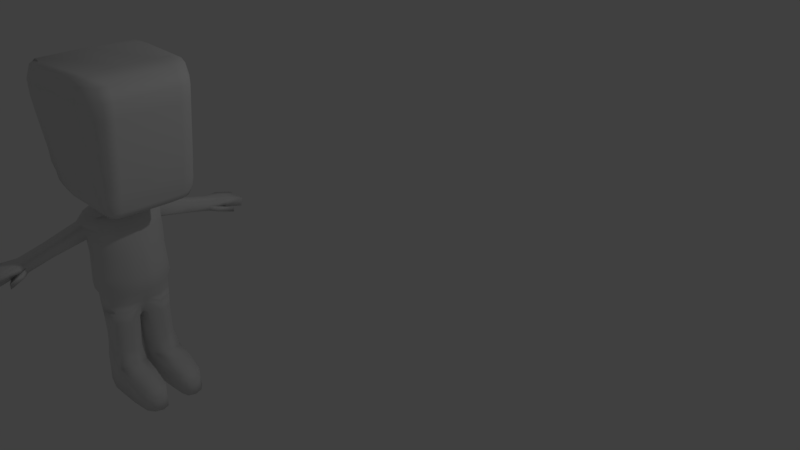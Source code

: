 # Source: BaseModel.blend  (saved by Blender 2.78.0; exported with 4.5.12 LTS)
import bpy
from mathutils import Matrix  # noqa: F401  (used for matrix-valued properties, if any)

bpy.ops.wm.read_factory_settings(use_empty=True)
scene = bpy.context.scene
scene.name = 'Scene'

# ---- collections
col_collection_1 = bpy.data.collections.new('Collection 1'); scene.collection.children.link(col_collection_1)

# ---- world
world_world = bpy.data.worlds.new('World'); scene.world = world_world
world_world.color = (0.05088, 0.05088, 0.05088)
world_world.use_sun_shadow = False
world_world.sun_shadow_jitter_overblur = 0.0
world_world.cycles.sampling_method = 'MANUAL'

# ---- cameras
cam_camera = bpy.data.cameras.new('Camera')
cam_camera.clip_end = 100.0
cam_camera.lens = 35.0
cam_camera.sensor_width = 32.0
cam_camera.sensor_height = 18.0
cam_camera.ortho_scale = 7.314
cam_camera.dof.focus_distance = 0.0
cam_camera.dof.aperture_fstop = 128.0

# ---- lights
light_lamp = bpy.data.lights.new('Lamp', 'POINT')
light_lamp.transmission_factor = 0.0
light_lamp.cutoff_distance = 30.0
light_lamp.energy = 100.0
light_lamp.shadow_buffer_clip_start = 1.001
light_lamp.shadow_soft_size = 0.1
light_lamp.shadow_maximum_resolution = 0.006
light_lamp.use_absolute_resolution = True

# ---- meshes
me_cylinder_001 = bpy.data.meshes.new('Cylinder.001')
me_cylinder_001.from_pydata([(-2.132e-08, 1.251, -3.227), (-2.044e-08, 1.256, -2.64), (0.648, 1.083, -3.227), (0.4873, 1.081, -2.64), (0.8425, 0.6777, -3.227), (0.6892, 0.6605, -2.64), (0.648, 0.2721, -3.227), (0.4873, 0.2396, -2.64), (-7.938e-08, 0.1041, -3.227), (-8.069e-08, 0.0653, -2.64), (-0.5588, 0.1755, -3.227), (-0.4873, 0.2396, -2.64), (-0.7533, 0.6777, -3.227), (-0.6892, 0.6605, -2.64), (-0.5588, 1.237, -3.227), (-0.4873, 1.081, -2.64), (0.4574, 1.064, -2.139), (-0.02987, 1.239, -2.139), (0.6593, 0.6433, -2.139), (0.4574, 0.2224, -2.139), (-0.02987, 0.0481, -2.139), (-0.5172, 0.2224, -2.139), (-0.719, 0.6433, -2.139), (-0.5172, 1.064, -2.139), (0.5229, 1.061, -1.388), (-2.035e-08, 1.248, -1.388), (0.7395, 0.6089, -1.388), (0.7555, 0.1853, -1.388), (-8.431e-08, 0.0, -1.388), (-0.5229, 0.1573, -1.388), (-0.7395, 0.6089, -1.388), (-0.5229, 1.061, -1.388), (0.5471, 1.081, -0.9364), (-2.164e-08, 1.277, -0.9364), (1.059, 0.6088, -0.9364), (0.8484, 0.1362, -0.9364), (-0.6042, 0.1362, -0.9364), (-0.7738, 0.6088, -0.9364), (-0.5471, 1.081, -0.9364), (1.059, 0.6088, -0.9364), (0.5471, 1.081, -0.9364), (-2.164e-08, 1.277, -0.9364), (1.059, 0.6088, -0.9364), (-0.7738, 0.6088, -0.9364), (-0.5471, 1.081, -0.9364), (0.5561, 1.09, -0.6317), (-0.0006269, 1.289, -0.6317), (1.17, 0.6086, -0.6317), (0.9501, 0.1277, -0.6317), (-0.7939, 0.1277, -0.6317), (-0.788, 0.6086, -0.6317), (-0.5574, 1.09, -0.6317), (0.57, 1.102, -0.1957), (-0.001934, 1.307, -0.1957), (1.206, 0.6084, -0.1957), (1.192, 0.0, -0.1923), (-1.031, 0.0, -0.1919), (-0.914, 0.6084, -0.1957), (-0.5739, 1.102, -0.1957), (-0.4694, 0.0, -1.282), (-0.6209, 0.0, -0.914), (-0.8106, 0.0, -0.6094), (0.648, 1.118, -4.327), (-2.132e-08, 1.286, -4.327), (0.5906, 0.0, -1.213), (0.7972, 0.0, -0.933), (0.9522, 0.0, -0.6283), (0.8425, 0.7122, -4.327), (0.648, 0.3065, -4.327), (-7.938e-08, 0.1385, -4.327), (-0.5588, 0.2099, -4.327), (-0.6119, 0.7122, -4.327), (-0.5588, 1.272, -4.327), (-1.338, 0.2253, -3.341), (-1.36, 0.6777, -3.341), (-1.338, 1.197, -3.341), (-1.338, 0.2597, -4.331), (-1.349, 0.7122, -4.331), (-1.338, 1.231, -4.331), (-2.094, 0.2827, -3.537), (-2.118, 0.6746, -3.537), (-2.094, 1.105, -3.537), (-2.094, 0.3171, -4.314), (-2.231, 0.7122, -4.314), (-2.094, 1.14, -4.314), (-2.345, 0.4184, -3.76), (-2.443, 0.6713, -3.76), (-2.345, 0.9583, -3.76), (-2.345, 0.4173, -4.313), (-2.443, 0.6703, -4.313), (-2.345, 0.9573, -4.313), (0.57, 1.232, 0.07942), (-0.001918, 1.437, 0.07942), (1.344, 0.6089, 0.07942), (1.309, 0.0, 0.08282), (0.5483, 1.176, 1.211), (-1.194, 0.0, 0.08318), (-1.0, 0.6089, 0.07942), (-0.5739, 1.232, 0.07942), (0.5732, 1.205, 0.4801), (-0.002449, 1.4, 0.4801), (1.352, 0.6108, 0.4801), (1.361, 0.0, 0.4834), (-1.236, 0.0, 0.4837), (-1.007, 0.6108, 0.4801), (-0.5781, 1.205, 0.4801), (0.001842, 1.361, 1.211), (1.184, 0.6128, 1.211), (1.27, 0.0, 1.214), (-1.169, 0.0, 1.214), (-0.9517, 0.6128, 1.211), (-0.5446, 1.176, 1.211), (0.6225, 1.177, 1.644), (0.05226, 1.362, 1.644), (1.234, 0.6134, 1.644), (1.29, 0.0, 1.647), (0.6225, 1.425, 2.471), (-1.07, 0.0, 1.648), (-0.9084, 0.6134, 1.644), (-0.5696, 1.177, 1.644), (0.6225, 1.177, 1.975), (0.05227, 1.362, 1.975), (1.234, 0.6138, 1.913), (1.293, 0.0, 1.916), (0.7366, 1.074, 2.742), (-1.015, 0.0, 1.916), (-0.8669, 0.6138, 1.913), (-0.5695, 1.177, 1.913), (0.05748, 1.514, 2.518), (1.255, 0.6144, 2.346), (1.277, 0.0, 2.349), (-0.8992, 0.0, 2.349), (-0.8051, 0.6144, 2.346), (-0.5179, 1.178, 2.346), (0.2725, 1.225, 2.742), (1.056, 0.6157, 2.742), (1.124, 0.0, 2.744), (-0.54, 0.0, 2.744), (-0.4254, 0.6157, 2.742), (-0.1916, 1.074, 2.742), (0.7366, 1.074, 2.742), (0.2725, 1.225, 2.742), (-0.54, 0.0, 2.744), (-0.4254, 0.6157, 2.742), (-0.1916, 1.074, 2.742), (0.8403, 0.0, 2.864), (0.7505, 0.6317, 2.862), (0.4936, 0.6977, 2.862), (0.1424, 0.7194, 2.862), (-0.3856, 0.6317, 2.862), (-0.4724, 0.0, 2.864), (-0.2087, 0.6977, 2.862), (0.7861, 0.0, 3.091), (0.7035, 0.6204, 3.089), (0.4672, 0.6811, 3.089), (0.1443, 0.701, 3.089), (-0.3413, 0.6204, 3.089), (-0.4211, 0.0, 3.091), (-0.1786, 0.6811, 3.089), (0.738, 0.0, 3.342), (0.6618, 0.6096, 3.34), (0.4438, 0.6655, 3.34), (0.146, 0.6839, 3.34), (-0.3019, 0.6096, 3.34), (-0.3755, 0.0, 3.342), (-0.1519, 0.6655, 3.34), (0.738, 0.0, 3.342), (0.6618, 0.6096, 3.34), (0.4438, 0.6655, 3.34), (0.146, 0.6839, 3.34), (-0.3019, 0.6096, 3.369), (-0.3755, 0.0, 3.381), (-0.1519, 0.6655, 3.34), (0.738, 0.0, 3.548), (0.6618, 0.6101, 3.547), (0.4439, 0.666, 3.547), (0.158, 0.6844, 3.595), (-1.89, 0.6101, 3.547), (-1.904, 0.0, 3.529), (-0.1519, 0.666, 3.547), (0.738, 0.0, 3.755), (0.6618, 0.6106, 3.753), (0.4439, 0.6666, 3.753), (0.2926, 0.6849, 3.753), (0.7552, 0.0, 3.996), (0.679, 0.6112, 3.994), (0.4611, 0.6672, 3.994), (0.4213, 0.747, 3.994), (0.8069, 0.0, 4.185), (0.7307, 0.6117, 4.183), (0.5127, 0.6677, 4.183), (0.4924, 0.7477, 4.183), (0.9101, 0.0, 4.804), (0.8339, 0.6133, 4.802), (0.7569, 0.6631, 4.771), (0.6457, 0.7526, 4.653), (1.054, 0.0, 4.961), (1.041, 0.6137, 4.968), (0.8646, 0.6697, 4.789), (-0.1164, 1.642, 3.77), (0.726, 1.544, 4.792), (0.9243, 1.525, 4.893), (1.077, 1.469, 5.058), (-0.1164, 1.46, 3.564), (0.6188, 1.543, 4.674), (-1.768, 1.404, 3.564), (0.4626, 1.534, 4.2), (0.3822, 1.717, 4.011), (0.13, 1.478, 3.608), (-1.768, 1.668, 4.011), (-0.09915, 1.724, 4.011), (0.2554, 1.595, 3.77), (-1.768, 1.598, 3.77), (-1.823, 0.6221, 8.242), (-1.822, 0.0, 8.243), (-0.1326, 1.135, 3.556), (-1.894, 1.079, 3.556), (0.1418, 1.154, 3.604), (0.2746, 1.154, 3.762), (0.4033, 1.155, 4.001), (0.4762, 1.155, 4.193), (0.6267, 1.157, 4.661), (1.047, 1.083, 4.978), (0.9295, 1.139, 4.88), (0.7366, 1.157, 4.782), (-1.82, 1.091, 8.251), (-1.822, 1.478, 8.259), (0.2969, 1.938, 6.376), (-1.741, 1.882, 6.376), (0.8927, 1.956, 6.376), (0.5948, 1.956, 6.376), (1.394, 0.0, 6.378), (1.318, 1.72, 6.376), (0.08181, 1.811, 4.824), (0.08182, 1.826, 4.99), (-1.743, 1.77, 4.99), (-1.748, 1.755, 4.824), (0.61, 1.829, 4.681), (0.6919, 1.845, 4.812), (1.103, 1.716, 5.147), (0.8955, 1.755, 4.947), (1.179, 0.0, 5.149), (0.4533, 1.789, 4.205), (-0.02145, 1.77, 4.205), (-1.759, 1.714, 4.205), (1.414, 1.722, 7.057), (1.49, 0.0, 7.059), (0.9883, 2.007, 7.057), (0.6904, 2.028, 7.057), (0.3926, 2.009, 7.057), (-1.741, 1.953, 7.057), (1.414, 1.674, 7.63), (1.49, 0.0, 7.632), (0.9883, 2.016, 7.63), (0.6904, 2.097, 7.63), (0.3926, 2.079, 7.63), (-1.729, 2.023, 7.63), (1.228, 1.639, 8.072), (1.442, 0.0, 8.074), (0.9586, 1.865, 8.072), (0.6427, 1.96, 8.072), (0.3448, 1.942, 8.072), (-1.768, 1.886, 8.072), (0.7686, 1.725, 8.264), (0.8448, 0.0, 8.265), (0.3432, 1.781, 8.264), (0.04539, 1.799, 8.264), (-1.822, 1.725, 8.264), (0.4438, 0.6658, 3.451), (0.6618, 0.6098, 3.451), (-1.21, 0.5584, 3.483), (0.738, 0.0, 3.453), (-0.1519, 0.6658, 3.451), (0.146, 0.6842, 3.451), (-2.41, 0.6834, 3.548), (-2.414, 0.0, 3.55), (-2.485, 0.6839, 3.764), (-2.486, 0.0, 3.763), (-2.549, 0.6845, 3.995), (-2.55, 0.0, 3.995), (-2.773, 1.463, 4.983), (-2.737, 1.462, 4.807), (-2.616, 0.6849, 4.186), (-2.617, 0.0, 4.187), (-2.736, 0.6863, 4.805), (-2.736, 0.0, 4.806), (-2.769, 0.6867, 4.972), (-2.772, 0.0, 4.972), (-2.617, 1.454, 4.186), (-2.961, 0.69, 6.37), (-2.962, 0.0, 6.376), (-2.288, 1.642, 4.013), (-2.28, 1.685, 4.207), (-2.288, 1.579, 3.772), (-3.06, 0.6915, 7.051), (-3.059, 0.0, 7.05), (-2.288, 1.403, 3.565), (-2.485, 1.109, 3.764), (-2.772, 1.112, 4.973), (-2.962, 1.115, 6.373), (-3.061, 1.117, 7.051), (-3.129, 0.6929, 7.61), (-3.127, 0.0, 7.612), (-2.617, 1.11, 4.187), (-2.736, 1.112, 4.808), (-3.129, 1.118, 7.615), (-2.952, 0.6939, 8.066), (-2.953, 1.119, 8.066), (-2.397, 1.109, 3.558), (-2.342, 1.12, 8.265), (-2.343, 0.6943, 8.265), (-2.951, 0.0, 8.068), (-2.343, 0.0, 8.264), (-2.552, 1.11, 3.996), (-2.961, 1.466, 6.373), (-3.129, 1.469, 7.613), (-2.951, 1.47, 8.069), (-2.342, 1.47, 8.265), (-3.054, 1.467, 7.054), (-2.342, 1.694, 8.265), (-2.263, 1.735, 4.992), (-2.262, 1.837, 6.378), (-2.261, 1.901, 7.059), (-2.288, 1.84, 8.074), (-2.268, 1.721, 4.826), (-2.249, 1.964, 7.632), (-0.124, 1.309, 3.56), (-1.827, 1.253, 3.56), (0.1355, 1.327, 3.605), (-2.347, 1.266, 3.562), (-2.466, 1.36, 3.768), (-2.564, 1.453, 4.005), (0.7825, 0.6125, 4.494), (0.8587, 0.0, 4.496), (0.5685, 0.7523, 4.494), (0.5645, 0.6685, 4.494), (0.535, 1.539, 4.511), (0.5505, 1.156, 4.503), (0.5266, 1.809, 4.516), (0.03037, 1.79, 4.516), (-1.754, 1.735, 4.516), (-2.677, 0.0, 4.497), (-2.676, 0.6856, 4.497), (-2.677, 1.458, 4.498), (-2.677, 1.111, 4.499), (-2.274, 1.703, 4.517), (0.6185, 2.594, 1.695), (0.09743, 2.596, 1.695), (0.6185, 2.696, 2.067), (0.09788, 2.694, 2.067), (0.09743, 3.598, 1.823), (0.6181, 3.6, 1.823), (0.09698, 3.499, 1.451), (0.6181, 3.497, 1.451), (0.432, 1.139, -3.227), (0.3249, 1.14, -2.64), (0.295, 1.122, -2.139), (0.3486, 1.123, -1.388), (0.3648, 1.147, -0.9364), (0.3648, 1.147, -0.9364), (0.3705, 1.156, -0.6317), (0.3794, 1.171, -0.1957), (0.432, 1.174, -4.327), (0.3794, 1.3, 0.07942), (0.3661, 1.238, 1.211), (0.3813, 1.27, 0.4801), (0.4324, 1.239, 1.644), (0.4324, 1.239, 1.866), (0.451, 1.455, 2.567), (0.5819, 1.125, 2.742), (0.5819, 1.125, 2.742), (0.6964, 0.7093, 4.715), (0.244, 1.787, 8.264), (0.4448, 2.595, 1.587), (0.4618, 2.696, 2.146), (0.4614, 3.599, 1.903), (0.4444, 3.498, 1.436), (0.1624, 1.198, -2.64), (0.1326, 1.18, -2.139), (0.1743, 1.185, -1.388), (0.1824, 1.212, -0.9364), (0.1824, 1.212, -0.9364), (0.185, 1.222, -0.6317), (0.1887, 1.239, -0.1957), (0.1887, 1.368, 0.07942), (0.184, 1.3, 1.211), (0.1895, 1.335, 0.4801), (0.2423, 1.3, 1.644), (0.2423, 1.301, 1.866), (0.2626, 1.484, 2.582), (0.4272, 1.175, 2.742), (0.4272, 1.175, 2.742), (0.6651, 0.735, 4.684), (0.1447, 1.793, 8.264), (0.2711, 2.595, 1.587), (0.2883, 2.695, 2.146), (0.2878, 3.598, 1.903), (0.2707, 3.499, 1.436), (0.216, 1.195, -3.227), (0.216, 1.23, -4.327), (0.6225, 1.301, 2.223), (1.285, 0.0, 2.132), (-0.5437, 1.178, 2.129), (0.05488, 1.438, 2.247), (-0.9804, 0.0, 2.133), (-0.836, 0.6141, 2.129), (1.244, 0.6141, 2.129), (0.6185, 2.645, 1.881), (0.09765, 2.645, 1.881), (0.0972, 3.548, 1.637), (0.6181, 3.549, 1.637), (-0.05751, 4.909, 1.586), (0.2181, 4.91, 1.586), (-0.05632, 4.139, 1.478), (-0.01942, 3.893, 1.4), (0.2197, 4.218, 1.772), (-0.05595, 4.217, 1.772), (0.771, 4.139, 1.478), (0.771, 4.221, 1.772), (0.2192, 3.892, 1.459), (0.4954, 4.219, 1.772), (0.771, 3.891, 1.459), (0.4951, 3.892, 1.459), (0.4952, 4.139, 1.478), (0.2195, 4.139, 1.478), (0.7695, 4.831, 1.291), (0.7695, 4.912, 1.586), (0.4938, 4.911, 1.586), (-0.05787, 4.83, 1.291), (0.4937, 4.831, 1.291), (0.2179, 4.83, 1.291), (-0.1406, 3.794, 1.616), (-0.1409, 3.745, 1.414), (-0.3719, 4.289, 1.317), (-0.3715, 4.302, 1.496)], [(34, 39)], [(354, 355, 3, 2), (2, 3, 5, 4), (4, 5, 7, 6), (6, 7, 9, 8), (8, 9, 11, 10), (10, 11, 13, 12), (9, 7, 19, 20), (12, 13, 15, 14), (14, 15, 1, 0), (14, 0, 63, 72), (19, 18, 26, 27), (15, 13, 22, 23), (5, 3, 16, 18), (11, 9, 20, 21), (1, 15, 23, 17), (377, 1, 17, 378), (7, 5, 18, 19), (13, 11, 21, 22), (31, 30, 37, 38), (378, 17, 25, 379), (17, 23, 31, 25), (22, 21, 29, 30), (20, 19, 27, 28), (18, 16, 24, 26), (23, 22, 30, 31), (21, 20, 28, 29), (27, 26, 34, 35), (379, 25, 33, 380), (25, 31, 38, 33), (30, 29, 36, 37), (26, 24, 32, 34), (44, 43, 50, 51), (34, 32, 40, 42), (38, 37, 43, 44), (35, 34, 42), (380, 33, 41, 381), (33, 38, 44, 41), (37, 36, 43), (35, 42, 47, 48), (381, 41, 46, 382), (41, 44, 51, 46), (43, 36, 49, 50), (42, 40, 45, 47), (53, 58, 98, 92), (47, 45, 52, 54), (51, 50, 57, 58), (48, 47, 54, 55), (382, 46, 53, 383), (46, 51, 58, 53), (50, 49, 56, 57), (56, 49, 61), (49, 36, 60, 61), (36, 29, 59, 60), (29, 28, 59), (4, 6, 68, 67), (354, 2, 62, 362), (27, 35, 65, 64), (63, 399, 362, 62, 67, 68, 69, 70, 71, 72), (48, 55, 66), (28, 27, 64), (35, 48, 66, 65), (10, 12, 74, 73), (6, 8, 69, 68), (14, 72, 78, 75), (2, 4, 67, 62), (8, 10, 70, 69), (75, 78, 84, 81), (76, 73, 79, 82), (70, 10, 73, 76), (12, 14, 75, 74), (71, 70, 76, 77), (72, 71, 77, 78), (80, 81, 87, 86), (84, 83, 89, 90), (77, 76, 82, 83), (73, 74, 80, 79), (78, 77, 83, 84), (74, 75, 81, 80), (85, 86, 89, 88), (86, 87, 90, 89), (82, 79, 85, 88), (81, 84, 90, 87), (83, 82, 88, 89), (79, 80, 86, 85), (98, 97, 104, 105), (57, 56, 96, 97), (54, 52, 91, 93), (58, 57, 97, 98), (55, 54, 93, 94), (383, 53, 92, 384), (102, 101, 107, 108), (94, 93, 101, 102), (384, 92, 100, 386), (92, 98, 105, 100), (97, 96, 103, 104), (93, 91, 99, 101), (107, 95, 112, 114), (386, 100, 106, 385), (100, 105, 111, 106), (104, 103, 109, 110), (101, 99, 95, 107), (105, 104, 110, 111), (387, 113, 121, 388), (111, 110, 118, 119), (108, 107, 114, 115), (385, 106, 113, 387), (106, 111, 119, 113), (110, 109, 117, 118), (403, 402, 133, 128), (113, 119, 127, 121), (118, 117, 125, 126), (114, 112, 120, 122), (119, 118, 126, 127), (115, 114, 122, 123), (128, 133, 139, 134), (405, 404, 131, 132), (406, 400, 116, 129), (402, 405, 132, 133), (401, 406, 129, 130), (400, 120, 346, 407), (138, 137, 142, 143), (132, 131, 137, 138), (129, 116, 124, 135), (133, 132, 138, 139), (130, 129, 135, 136), (389, 128, 134, 390), (135, 124, 140), (139, 138, 143, 144), (390, 134, 141, 391), (134, 139, 144, 141), (144, 143, 149, 151), (148, 151, 158, 155), (169, 161, 154, 155, 162, 168), (135, 140, 147, 146), (136, 135, 146, 145), (143, 142, 150, 149), (141, 144, 151, 148), (158, 156, 163, 165), (151, 149, 156, 158), (155, 154, 147, 148), (146, 147, 154, 153), (149, 150, 157, 156), (145, 146, 153, 152), (153, 154, 161, 160), (156, 157, 164, 163), (152, 153, 160, 159), (155, 158, 165, 162), (269, 268, 175, 174), (160, 161, 168, 167), (163, 164, 171, 170), (159, 160, 167, 166), (162, 165, 172, 169), (165, 163, 170, 172), (174, 175, 182, 181), (271, 269, 174, 173), (273, 272, 179, 176), (272, 270, 177, 179), (181, 182, 186, 185), (173, 174, 181, 180), (185, 186, 190, 189), (180, 181, 185, 184), (184, 185, 189, 188), (242, 207, 210, 243), (333, 332, 193, 192), (199, 212, 209, 210), (211, 199, 210, 207), (332, 335, 194, 193), (203, 205, 212, 199), (193, 194, 198, 197), (208, 203, 199, 211), (192, 193, 197, 196), (176, 179, 215, 217), (198, 223, 222, 197), (179, 177, 216, 215), (224, 200, 201, 223), (183, 176, 217, 218), (187, 183, 218, 219), (191, 187, 219, 220), (334, 191, 220, 337), (326, 327, 205, 203), (244, 209, 291, 292), (228, 235, 320, 321), (256, 250, 322, 325), (225, 226, 317, 309), (214, 213, 310, 312), (340, 244, 292, 345), (327, 216, 308, 329), (209, 212, 293, 291), (328, 326, 203, 208), (216, 177, 274, 308), (267, 262, 323, 319), (212, 205, 296, 293), (244, 243, 210, 209), (336, 206, 242, 338), (250, 228, 321, 322), (226, 267, 319, 317), (392, 195, 221, 224, 194, 371), (177, 178, 275, 274), (213, 225, 309, 310), (194, 224, 223, 198), (235, 236, 324, 320), (262, 256, 325, 323), (237, 233, 234, 238), (238, 234, 227, 230), (339, 340, 236, 233), (338, 339, 233, 237), (233, 236, 235, 234), (230, 227, 249, 248), (234, 235, 228, 227), (239, 240, 229, 232), (241, 239, 232, 231), (248, 249, 255, 254), (227, 228, 250, 249), (232, 229, 247, 245), (231, 232, 245, 246), (255, 256, 262, 261), (249, 250, 256, 255), (245, 247, 253, 251), (246, 245, 251, 252), (251, 253, 259, 257), (252, 251, 257, 258), (254, 255, 261, 260), (257, 259, 265, 263), (258, 257, 263, 264), (262, 267, 266, 260, 261), (172, 170, 270, 272), (169, 172, 272, 273), (166, 167, 269, 271), (167, 168, 268, 269), (171, 178, 177, 270, 170), (274, 275, 277, 276), (276, 277, 279, 278), (342, 341, 285, 284), (278, 279, 283, 282), (284, 285, 287, 286), (274, 276, 297, 308), (276, 278, 313, 297), (284, 286, 298, 304), (278, 282, 303, 313), (286, 289, 299, 298), (286, 287, 290, 289), (289, 294, 300, 299), (306, 310, 309, 307), (294, 301, 305, 300), (342, 284, 304, 344), (289, 290, 295, 294), (301, 306, 307, 305), (294, 295, 302, 301), (301, 302, 311, 306), (306, 311, 312, 310), (298, 299, 314, 280), (299, 300, 318, 314), (330, 331, 291, 293), (300, 305, 315, 318), (344, 304, 281, 343), (329, 330, 293, 296), (305, 307, 316, 315), (304, 298, 280, 281), (307, 309, 317, 316), (308, 297, 330, 329), (314, 318, 322, 321), (297, 313, 331, 330), (281, 280, 320, 324), (315, 316, 323, 325), (280, 314, 321, 320), (318, 315, 325, 322), (316, 317, 319, 323), (343, 281, 324, 345), (225, 213, 214, 264, 263, 265, 372, 393, 266, 267, 226), (217, 215, 326, 328), (200, 224, 221, 204), (205, 327, 329, 296), (207, 242, 206, 220, 219), (211, 218, 217, 328, 208), (206, 336, 337, 220), (197, 222, 202, 239, 241, 196), (211, 207, 219, 218), (201, 202, 222, 223), (215, 216, 327, 326), (313, 303, 288, 331), (291, 331, 288, 292), (288, 343, 345, 292), (303, 344, 343, 288), (282, 342, 344, 303), (282, 283, 341, 342), (242, 243, 339, 338), (243, 244, 340, 339), (204, 336, 338, 237), (236, 340, 345, 324), (336, 204, 221, 337), (195, 334, 337, 221), (189, 190, 335, 332), (188, 189, 332, 333), (394, 347, 352, 397), (368, 116, 348, 374), (388, 121, 347, 394), (403, 128, 349, 408), (374, 348, 351, 375), (407, 346, 353, 410), (410, 353, 421, 417), (408, 349, 350, 409), (397, 352, 414, 419), (395, 374, 375, 396), (120, 367, 373, 346), (389, 368, 374, 395), (346, 373, 376, 353), (186, 187, 191, 190), (200, 204, 237, 238), (191, 334, 335, 190), (182, 183, 187, 186), (175, 176, 183, 182), (268, 273, 176, 175), (273, 268, 168, 169), (124, 369, 370, 140), (116, 368, 369, 124), (95, 364, 366, 112), (112, 366, 367, 120), (99, 365, 364, 95), (91, 363, 365, 99), (52, 361, 363, 91), (398, 354, 362, 399), (45, 360, 361, 52), (40, 359, 360, 45), (32, 358, 359, 40), (24, 357, 358, 32), (16, 356, 357, 24), (3, 355, 356, 16), (398, 377, 355, 354), (0, 1, 377, 398), (0, 398, 399, 63), (128, 389, 395, 349), (349, 395, 396, 350), (396, 375, 420, 415), (367, 388, 394, 373), (373, 394, 397, 376), (391, 141, 148, 147, 140, 370), (369, 390, 391, 370), (368, 389, 390, 369), (364, 385, 387, 366), (366, 387, 388, 367), (365, 386, 385, 364), (363, 384, 386, 365), (361, 383, 384, 363), (360, 382, 383, 361), (359, 381, 382, 360), (358, 380, 381, 359), (357, 379, 380, 358), (356, 378, 379, 357), (355, 377, 378, 356), (409, 350, 416, 413), (351, 410, 417, 418), (347, 408, 409, 352), (350, 396, 415, 416), (348, 407, 410, 351), (121, 403, 408, 347), (116, 400, 407, 348), (123, 122, 406, 401), (127, 126, 405, 402), (122, 120, 400, 406), (126, 125, 404, 405), (121, 127, 402, 403), (416, 415, 412, 411), (424, 413, 428, 430), (417, 423, 429, 425), (414, 413, 424, 419), (419, 424, 423, 422), (422, 423, 417, 421), (375, 351, 418, 420), (414, 352, 432, 433), (376, 397, 419, 422), (353, 376, 422, 421), (429, 427, 426, 425), (430, 412, 427, 429), (428, 411, 412, 430), (413, 416, 411, 428), (423, 424, 430, 429), (420, 418, 426, 427), (418, 417, 425, 426), (415, 420, 427, 412), (432, 431, 434, 433), (352, 409, 431, 432), (409, 413, 434, 431), (413, 414, 433, 434), (201, 240, 239, 202), (240, 201, 200, 238), (392, 371, 194, 335, 334, 195), (230, 248, 247, 229), (240, 238, 230, 229), (254, 260, 259, 253), (248, 254, 253, 247), (266, 393, 372, 265, 259, 260)])
me_cylinder_001.polygons.foreach_set('use_smooth', [True] * 391)
me_cylinder_001.use_remesh_preserve_volume = False
me_cylinder_001.use_remesh_preserve_attributes = False
me_cylinder_001.use_mirror_vertex_groups = False
me_cylinder_001.update()

# ---- objects
ob_cylinder = bpy.data.objects.new('Cylinder', me_cylinder_001)
ob_lamp = bpy.data.objects.new('Lamp', light_lamp)
ob_camera = bpy.data.objects.new('Camera', cam_camera)

# ---- transforms, parenting, visibility, modifiers, constraints
ob_cylinder.location = (-1.577, -2.493, -0.00216)
ob_cylinder.rotation_euler = (0.0, 0.0, 3.142)
ob_cylinder.scale = (0.3369, 0.3369, 0.3369)
ob_cylinder.lineart.crease_threshold = 0.0
_m = ob_cylinder.modifiers.new('Mirror', 'MIRROR')
_m.use_axis = (False, True, False)
_m.use_clip = True
ob_lamp.location = (4.076, 1.005, 5.904)
ob_lamp.rotation_euler = (0.6503, 0.05522, 1.866)
ob_lamp.lock_rotations_4d = False
ob_lamp.empty_display_type = 'ARROWS'
ob_lamp.color = (0.0, 0.0, 0.0, 0.0)
ob_lamp.lineart.crease_threshold = 0.0
ob_camera.location = (7.481, -6.508, 5.344)
ob_camera.rotation_euler = (1.109, 0.0, 0.8149)
ob_camera.lock_rotations_4d = False
ob_camera.empty_display_type = 'ARROWS'
ob_camera.color = (0.0, 0.0, 0.0, 0.0)
ob_camera.display_type = 'WIRE'
ob_camera.lineart.crease_threshold = 0.0

# ---- collection membership
col_collection_1.objects.link(ob_cylinder)
col_collection_1.objects.link(ob_lamp)
col_collection_1.objects.link(ob_camera)

# ---- scene / render settings (as saved in the file)
scene.camera = ob_camera
scene.frame_start = 1; scene.frame_end = 250; scene.frame_set(1)
scene.render.engine = 'BLENDER_EEVEE_NEXT'
scene.render.resolution_percentage = 50
scene.render.dither_intensity = 0.0
scene.cycles.use_denoising = False
scene.cycles.samples = 128
scene.cycles.sampling_pattern = 'TABULATED_SOBOL'
scene.cycles.light_sampling_threshold = 0.0
scene.cycles.use_adaptive_sampling = False
scene.cycles.use_light_tree = False
scene.cycles.blur_glossy = 0.0
scene.cycles.sample_clamp_indirect = 0.0
scene.view_settings.view_transform = 'Standard'
bpy.context.view_layer.update()
